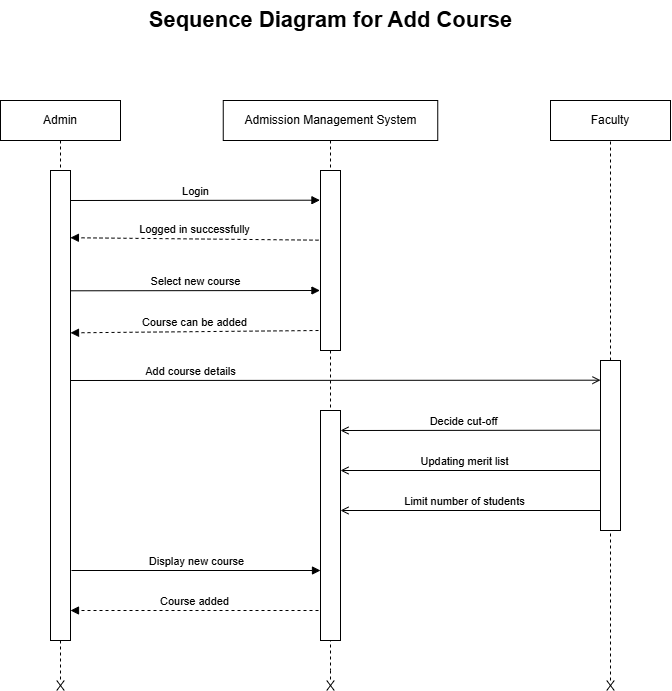

The diagram above was exported from draw.io. Its source (the exported page's mxGraphModel, read from the mxfile embedded in the PNG):
<mxGraphModel dx="955" dy="506" grid="1" gridSize="10" guides="1" tooltips="1" connect="1" arrows="1" fold="1" page="1" pageScale="1" pageWidth="850" pageHeight="1100" math="0" shadow="0">
  <root>
    <mxCell id="0" />
    <mxCell id="1" parent="0" />
    <mxCell id="obTS6SSYZUwsIUoLhfxM-1" value="Sequence Diagram for Add Course" style="text;html=1;align=center;verticalAlign=middle;whiteSpace=wrap;rounded=0;fontStyle=1;fontSize=22;" vertex="1" parent="1">
      <mxGeometry x="167.5" y="20" width="505" height="40" as="geometry" />
    </mxCell>
    <mxCell id="obTS6SSYZUwsIUoLhfxM-2" value="Admin" style="rounded=0;whiteSpace=wrap;html=1;" vertex="1" parent="1">
      <mxGeometry x="90" y="120" width="120" height="40" as="geometry" />
    </mxCell>
    <mxCell id="obTS6SSYZUwsIUoLhfxM-3" value="Admission Management System" style="rounded=0;whiteSpace=wrap;html=1;" vertex="1" parent="1">
      <mxGeometry x="312.75" y="120" width="214.5" height="40" as="geometry" />
    </mxCell>
    <mxCell id="obTS6SSYZUwsIUoLhfxM-4" value="Faculty" style="rounded=0;whiteSpace=wrap;html=1;" vertex="1" parent="1">
      <mxGeometry x="640" y="120" width="120" height="40" as="geometry" />
    </mxCell>
    <mxCell id="obTS6SSYZUwsIUoLhfxM-7" value="" style="endArrow=none;dashed=1;html=1;rounded=0;exitX=0.5;exitY=1;exitDx=0;exitDy=0;" edge="1" parent="1">
      <mxGeometry width="50" height="50" relative="1" as="geometry">
        <mxPoint x="420" y="690" as="sourcePoint" />
        <mxPoint x="420" y="700" as="targetPoint" />
      </mxGeometry>
    </mxCell>
    <mxCell id="obTS6SSYZUwsIUoLhfxM-8" value="Login" style="html=1;verticalAlign=bottom;endArrow=block;curved=0;rounded=0;entryX=-0.028;entryY=0.165;entryDx=0;entryDy=0;entryPerimeter=0;" edge="1" parent="1">
      <mxGeometry width="80" relative="1" as="geometry">
        <mxPoint x="160" y="220" as="sourcePoint" />
        <mxPoint x="409.44000000000005" y="219.70000000000005" as="targetPoint" />
      </mxGeometry>
    </mxCell>
    <mxCell id="obTS6SSYZUwsIUoLhfxM-10" value="" style="endArrow=none;dashed=1;html=1;rounded=0;entryX=0.5;entryY=1;entryDx=0;entryDy=0;" edge="1" parent="1" source="obTS6SSYZUwsIUoLhfxM-12" target="obTS6SSYZUwsIUoLhfxM-4">
      <mxGeometry width="50" height="50" relative="1" as="geometry">
        <mxPoint x="700" y="721.4545787464489" as="sourcePoint" />
        <mxPoint x="390" y="300" as="targetPoint" />
      </mxGeometry>
    </mxCell>
    <mxCell id="obTS6SSYZUwsIUoLhfxM-11" value="" style="endArrow=none;dashed=1;html=1;rounded=0;entryX=0.5;entryY=1;entryDx=0;entryDy=0;" edge="1" parent="1" target="obTS6SSYZUwsIUoLhfxM-12">
      <mxGeometry width="50" height="50" relative="1" as="geometry">
        <mxPoint x="700" y="700" as="sourcePoint" />
        <mxPoint x="700" y="160" as="targetPoint" />
      </mxGeometry>
    </mxCell>
    <mxCell id="obTS6SSYZUwsIUoLhfxM-12" value="" style="rounded=0;whiteSpace=wrap;html=1;" vertex="1" parent="1">
      <mxGeometry x="690" y="380" width="20" height="170" as="geometry" />
    </mxCell>
    <mxCell id="obTS6SSYZUwsIUoLhfxM-14" value="Logged in successfully" style="html=1;verticalAlign=bottom;labelBackgroundColor=none;endArrow=block;endFill=1;dashed=1;rounded=0;exitX=-0.1;exitY=0.387;exitDx=0;exitDy=0;exitPerimeter=0;entryX=0.995;entryY=0.143;entryDx=0;entryDy=0;entryPerimeter=0;" edge="1" parent="1">
      <mxGeometry width="160" relative="1" as="geometry">
        <mxPoint x="408" y="259.6600000000001" as="sourcePoint" />
        <mxPoint x="159.89999999999986" y="257.21000000000004" as="targetPoint" />
      </mxGeometry>
    </mxCell>
    <mxCell id="obTS6SSYZUwsIUoLhfxM-15" value="Add course details" style="html=1;verticalAlign=bottom;labelBackgroundColor=none;endArrow=open;endFill=0;rounded=0;" edge="1" parent="1">
      <mxGeometry x="-0.5486" width="160" relative="1" as="geometry">
        <mxPoint x="160" y="400" as="sourcePoint" />
        <mxPoint x="690" y="399.69" as="targetPoint" />
        <mxPoint as="offset" />
      </mxGeometry>
    </mxCell>
    <mxCell id="obTS6SSYZUwsIUoLhfxM-16" value="Display new course" style="html=1;verticalAlign=bottom;endArrow=block;curved=0;rounded=0;entryX=-0.028;entryY=0.165;entryDx=0;entryDy=0;entryPerimeter=0;" edge="1" parent="1">
      <mxGeometry width="80" relative="1" as="geometry">
        <mxPoint x="161" y="590" as="sourcePoint" />
        <mxPoint x="410" y="590" as="targetPoint" />
      </mxGeometry>
    </mxCell>
    <mxCell id="obTS6SSYZUwsIUoLhfxM-17" value="Course added" style="html=1;verticalAlign=bottom;labelBackgroundColor=none;endArrow=block;endFill=1;dashed=1;rounded=0;exitX=-0.1;exitY=0.387;exitDx=0;exitDy=0;exitPerimeter=0;entryX=0.995;entryY=0.143;entryDx=0;entryDy=0;entryPerimeter=0;" edge="1" parent="1">
      <mxGeometry width="160" relative="1" as="geometry">
        <mxPoint x="408" y="630" as="sourcePoint" />
        <mxPoint x="160" y="630" as="targetPoint" />
      </mxGeometry>
    </mxCell>
    <mxCell id="obTS6SSYZUwsIUoLhfxM-22" value="" style="endArrow=none;dashed=1;html=1;rounded=0;exitX=0.5;exitY=1;exitDx=0;exitDy=0;" edge="1" parent="1" source="obTS6SSYZUwsIUoLhfxM-25">
      <mxGeometry width="50" height="50" relative="1" as="geometry">
        <mxPoint x="420" y="160" as="sourcePoint" />
        <mxPoint x="420" y="690" as="targetPoint" />
        <Array as="points">
          <mxPoint x="420" y="460" />
        </Array>
      </mxGeometry>
    </mxCell>
    <mxCell id="obTS6SSYZUwsIUoLhfxM-24" value="" style="endArrow=none;dashed=1;html=1;rounded=0;exitX=0.5;exitY=1;exitDx=0;exitDy=0;" edge="1" parent="1" source="obTS6SSYZUwsIUoLhfxM-3" target="obTS6SSYZUwsIUoLhfxM-25">
      <mxGeometry width="50" height="50" relative="1" as="geometry">
        <mxPoint x="420" y="160" as="sourcePoint" />
        <mxPoint x="420" y="650" as="targetPoint" />
        <Array as="points" />
      </mxGeometry>
    </mxCell>
    <mxCell id="obTS6SSYZUwsIUoLhfxM-25" value="" style="rounded=0;whiteSpace=wrap;html=1;" vertex="1" parent="1">
      <mxGeometry x="410" y="190" width="20" height="180" as="geometry" />
    </mxCell>
    <mxCell id="obTS6SSYZUwsIUoLhfxM-26" value="" style="rounded=0;whiteSpace=wrap;html=1;" vertex="1" parent="1">
      <mxGeometry x="410" y="430" width="20" height="230" as="geometry" />
    </mxCell>
    <mxCell id="obTS6SSYZUwsIUoLhfxM-28" value="" style="shape=umlDestroy;html=1;" vertex="1" parent="1">
      <mxGeometry x="146.25" y="700" width="7.5" height="10" as="geometry" />
    </mxCell>
    <mxCell id="obTS6SSYZUwsIUoLhfxM-29" value="" style="shape=umlDestroy;html=1;" vertex="1" parent="1">
      <mxGeometry x="696.25" y="700" width="7.5" height="10" as="geometry" />
    </mxCell>
    <mxCell id="obTS6SSYZUwsIUoLhfxM-30" value="" style="shape=umlDestroy;html=1;" vertex="1" parent="1">
      <mxGeometry x="416.25" y="700" width="7.5" height="10" as="geometry" />
    </mxCell>
    <mxCell id="obTS6SSYZUwsIUoLhfxM-31" value="Select new course" style="html=1;verticalAlign=bottom;endArrow=block;curved=0;rounded=0;entryX=-0.028;entryY=0.165;entryDx=0;entryDy=0;entryPerimeter=0;" edge="1" parent="1">
      <mxGeometry width="80" relative="1" as="geometry">
        <mxPoint x="160" y="310.3" as="sourcePoint" />
        <mxPoint x="409.44000000000005" y="310.00000000000006" as="targetPoint" />
      </mxGeometry>
    </mxCell>
    <mxCell id="obTS6SSYZUwsIUoLhfxM-32" value="Course can be added" style="html=1;verticalAlign=bottom;labelBackgroundColor=none;endArrow=block;endFill=1;dashed=1;rounded=0;exitX=-0.1;exitY=0.387;exitDx=0;exitDy=0;exitPerimeter=0;entryX=0.995;entryY=0.143;entryDx=0;entryDy=0;entryPerimeter=0;" edge="1" parent="1">
      <mxGeometry width="160" relative="1" as="geometry">
        <mxPoint x="408" y="350.0000000000001" as="sourcePoint" />
        <mxPoint x="160" y="352.34000000000003" as="targetPoint" />
      </mxGeometry>
    </mxCell>
    <mxCell id="obTS6SSYZUwsIUoLhfxM-33" value="Decide cut-off" style="html=1;verticalAlign=bottom;labelBackgroundColor=none;endArrow=open;endFill=0;rounded=0;exitX=-0.016;exitY=0.41;exitDx=0;exitDy=0;exitPerimeter=0;" edge="1" parent="1" source="obTS6SSYZUwsIUoLhfxM-12">
      <mxGeometry x="0.0504" width="160" relative="1" as="geometry">
        <mxPoint x="680" y="450" as="sourcePoint" />
        <mxPoint x="430" y="450" as="targetPoint" />
        <mxPoint as="offset" />
      </mxGeometry>
    </mxCell>
    <mxCell id="obTS6SSYZUwsIUoLhfxM-35" value="Updating merit list" style="html=1;verticalAlign=bottom;labelBackgroundColor=none;endArrow=open;endFill=0;rounded=0;exitX=0;exitY=0.5;exitDx=0;exitDy=0;" edge="1" parent="1">
      <mxGeometry x="0.0504" width="160" relative="1" as="geometry">
        <mxPoint x="690" y="490" as="sourcePoint" />
        <mxPoint x="430" y="490" as="targetPoint" />
        <mxPoint as="offset" />
      </mxGeometry>
    </mxCell>
    <mxCell id="obTS6SSYZUwsIUoLhfxM-36" value="Limit number of students" style="html=1;verticalAlign=bottom;labelBackgroundColor=none;endArrow=open;endFill=0;rounded=0;exitX=0;exitY=0.5;exitDx=0;exitDy=0;" edge="1" parent="1">
      <mxGeometry x="0.0504" width="160" relative="1" as="geometry">
        <mxPoint x="690" y="530" as="sourcePoint" />
        <mxPoint x="430" y="530" as="targetPoint" />
        <mxPoint as="offset" />
      </mxGeometry>
    </mxCell>
    <mxCell id="obTS6SSYZUwsIUoLhfxM-37" value="" style="endArrow=none;dashed=1;html=1;rounded=0;exitX=0.5;exitY=1;exitDx=0;exitDy=0;" edge="1" parent="1" source="obTS6SSYZUwsIUoLhfxM-38">
      <mxGeometry width="50" height="50" relative="1" as="geometry">
        <mxPoint x="510" y="400" as="sourcePoint" />
        <mxPoint x="150" y="700" as="targetPoint" />
      </mxGeometry>
    </mxCell>
    <mxCell id="obTS6SSYZUwsIUoLhfxM-39" value="" style="endArrow=none;dashed=1;html=1;rounded=0;exitX=0.5;exitY=1;exitDx=0;exitDy=0;entryX=0.5;entryY=0;entryDx=0;entryDy=0;entryPerimeter=0;" edge="1" parent="1" source="obTS6SSYZUwsIUoLhfxM-2" target="obTS6SSYZUwsIUoLhfxM-38">
      <mxGeometry width="50" height="50" relative="1" as="geometry">
        <mxPoint x="150" y="160" as="sourcePoint" />
        <mxPoint x="150" y="720" as="targetPoint" />
      </mxGeometry>
    </mxCell>
    <mxCell id="obTS6SSYZUwsIUoLhfxM-38" value="" style="rounded=0;whiteSpace=wrap;html=1;" vertex="1" parent="1">
      <mxGeometry x="140" y="190" width="20" height="470" as="geometry" />
    </mxCell>
  </root>
</mxGraphModel>